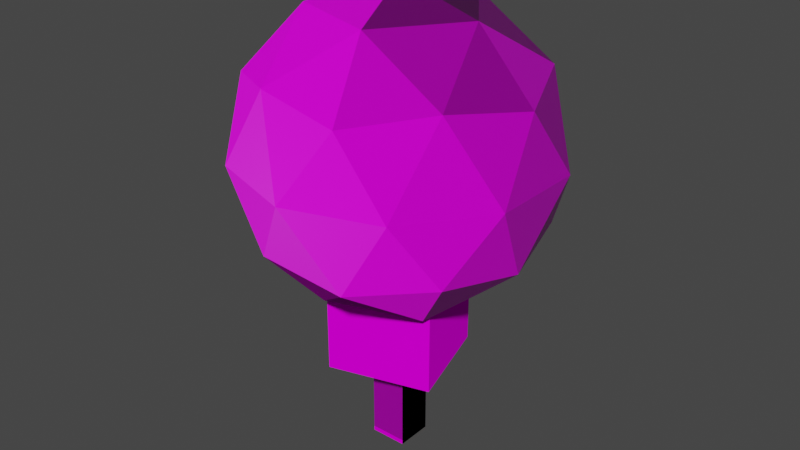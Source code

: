 # Source: tree.blend  (saved by Blender 3.3.6; exported with 4.5.12 LTS)
import bpy
from mathutils import Matrix  # noqa: F401  (used for matrix-valued properties, if any)

bpy.ops.wm.read_factory_settings(use_empty=True)
scene = bpy.context.scene
scene.name = 'Scene'

# ---- collections
col_collection = bpy.data.collections.new('Collection'); scene.collection.children.link(col_collection)

# ---- images (referenced by path relative to the original .blend; pixels are not part of the script)
import os
ASSET_DIR = os.environ.get("B2B_ASSET_DIR", "")  # directory of the original .blend (textures are referenced by path, not embedded)
HERE = os.path.dirname(os.path.abspath(__file__))  # packed textures are extracted next to this script under _unpacked/

def load_image(name, relpath, width, height, colorspace="sRGB"):
    """Load a texture the original file referenced (path relative to the .blend, or extracted next to this script)."""
    p = next((c for c in (os.path.join(HERE, relpath), os.path.join(ASSET_DIR, relpath)) if relpath and os.path.exists(c)), "")
    if p:
        img = bpy.data.images.load(p, check_existing=True)
        img.name = name
    else:  # same state as the original file: an image datablock whose file is absent (Cycles renders it pink)
        img = bpy.data.images.new(name, width, height)
        img.source = "FILE"
        img.filepath = "//" + (relpath or name)
    img.colorspace_settings.name = colorspace
    return img
img_tree_specular = load_image('tree_specular', 'tree_specular.png', 1024, 1024, 'sRGB')
img_tree_diffuse_png = load_image('tree_diffuse.png', 'tree_diffuse.png', 1024, 1024, 'sRGB')
img_tree_diffuse_png_001 = load_image('tree_diffuse.png.001', 'tree_diffuse.png', 1024, 1024, 'sRGB')
img_tree_specular_png = load_image('tree_specular.png', 'tree_specular.png', 1024, 1024, 'Non-Color')
img_tree_normal_png = load_image('tree_normal.png', 'tree_normal.png', 1024, 1024, 'Non-Color')

# ---- materials (node trees are filled in below, after node groups)
mat_tree = bpy.data.materials.new('Tree')
mat_tree.alpha_threshold = 0.0
mat_tree.use_transparent_shadow = False
mat_tree.line_color = (0.0, 0.0, 0.0, 1.0)
mat_tree_1 = bpy.data.materials.new('tree')
mat_tree_1.use_transparent_shadow = False
mat_tree_1.diffuse_color = (1.0, 1.0, 1.0, 1.0)

# ---- material node trees
mat_tree.use_nodes = True; mat_tree.node_tree.nodes.clear()
_N = mat_tree.node_tree.nodes; _L = mat_tree.node_tree.links
n0 = _N.new('ShaderNodeOutputMaterial'); n0.name = 'Material Output'; n0.location = (300, 300)
n1 = _N.new('ShaderNodeMath'); n1.name = 'Math'; n1.location = (-396, 87)
n1.operation = 'POWER'
n1.use_clamp = True
n2 = _N.new('ShaderNodeMath'); n2.name = 'Math.001'; n2.location = (-181, 88)
n2.operation = 'SUBTRACT'
n2.inputs[0].default_value = 1.0
n3 = _N.new('ShaderNodeBsdfPrincipled'); n3.name = 'Principled BSDF'; n3.location = (10, 300)
n3.distribution = 'GGX'
n3.subsurface_method = 'RANDOM_WALK_SKIN'
n3.inputs[2].default_value = 0.4
n3.inputs[3].default_value = 1.45
n3.inputs[27].default_value = (0.0, 0.0, 0.0, 1.0)
n4 = _N.new('ShaderNodeSeparateColor'); n4.name = 'Separate RGB'; n4.location = (-610, 12)
n5 = _N.new('ShaderNodeTexImage'); n5.name = 'Image Texture.001'; n5.location = (-1013, -3)
n5.image = img_tree_specular
n6 = _N.new('ShaderNodeTexImage'); n6.name = 'Image Texture'; n6.location = (-775, 383)
n6.image = img_tree_diffuse_png
_L.new(n3.outputs[0], n0.inputs[0])
_L.new(n4.outputs[0], n1.inputs[0])
_L.new(n4.outputs[1], n1.inputs[1])
_L.new(n1.outputs[0], n2.inputs[1])
_L.new(n2.outputs[0], n3.inputs[13])
_L.new(n4.outputs[2], n3.inputs[28])
_L.new(n5.outputs[0], n4.inputs[0])
_L.new(n6.outputs[0], n3.inputs[0])
n0.is_active_output = True
mat_tree_1.use_nodes = True; mat_tree_1.node_tree.nodes.clear()
_N = mat_tree_1.node_tree.nodes; _L = mat_tree_1.node_tree.links
n0 = _N.new('ShaderNodeBsdfPrincipled'); n0.name = 'Principled BSDF'; n0.location = (10, 300)
n0.distribution = 'GGX'
n0.subsurface_method = 'RANDOM_WALK_SKIN'
n0.inputs[2].default_value = 0.4
n0.inputs[3].default_value = 1.45
n0.inputs[27].default_value = (0.0, 0.0, 0.0, 1.0)
n0.inputs[28].default_value = 1.0
n1 = _N.new('ShaderNodeOutputMaterial'); n1.name = 'Material Output'; n1.location = (300, 300)
n2 = _N.new('ShaderNodeTexImage'); n2.name = 'Image Texture'; n2.location = (-300, 600)
n2.image = img_tree_diffuse_png_001
n3 = _N.new('ShaderNodeTexImage'); n3.name = 'Image Texture.001'; n3.location = (-300, 300)
n3.image = img_tree_specular_png
n4 = _N.new('ShaderNodeNormalMap'); n4.name = 'Normal Map'; n4.location = (-300, -300)
n4.label = 'Normal/Map'
n5 = _N.new('ShaderNodeTexImage'); n5.name = 'Image Texture.002'; n5.location = (-600, -900)
n5.image = img_tree_normal_png
_L.new(n0.outputs[0], n1.inputs[0])
_L.new(n2.outputs[0], n0.inputs[0])
_L.new(n3.outputs[0], n0.inputs[13])
_L.new(n4.outputs[0], n0.inputs[5])
_L.new(n5.outputs[0], n4.inputs[1])
n1.is_active_output = True

# ---- world
world_world = bpy.data.worlds.new('World'); scene.world = world_world
world_world.use_nodes = True; world_world.node_tree.nodes.clear()
_N = world_world.node_tree.nodes; _L = world_world.node_tree.links
n0 = _N.new('ShaderNodeOutputWorld'); n0.name = 'World Output'; n0.location = (300, 300)
n1 = _N.new('ShaderNodeBackground'); n1.name = 'Background'; n1.location = (10, 300)
n1.inputs[0].default_value = (0.05088, 0.05088, 0.05088, 1.0)
_L.new(n1.outputs[0], n0.inputs[0])
n0.is_active_output = True
world_world.color = (0.05088, 0.05088, 0.05088)
world_world.use_sun_shadow = False
world_world.sun_shadow_jitter_overblur = 0.0

# ---- meshes
me_cube = bpy.data.meshes.new('Cube')
me_cube.from_pydata([(-0.3799, -0.6929, 0.9585), (-0.3799, -0.6929, 2.959), (-0.6929, 0.3799, 0.9585), (-0.6929, 0.3799, 2.959), (0.6929, -0.3799, 0.9585), (0.6929, -0.3799, 2.959), (0.3799, 0.6929, 0.9585), (0.3799, 0.6929, 2.959), (0.2, 0.2, 1.0), (0.2, 0.2, -0.05281), (0.2, -0.2, 1.0), (0.2, -0.2, -0.05281), (-0.2, 0.2, 1.0), (-0.2, 0.2, -0.05281), (-0.2, -0.2, 1.0), (-0.2, -0.2, -0.05281)], [], [(3, 6, 2), (1, 2, 0), (7, 4, 6), (5, 0, 4), (6, 0, 2), (3, 5, 7), (3, 7, 6), (1, 3, 2), (7, 5, 4), (5, 1, 0), (6, 4, 0), (3, 1, 5), (10, 15, 11), (14, 13, 15), (8, 11, 9), (12, 9, 13), (10, 14, 15), (14, 12, 13), (8, 10, 11), (12, 8, 9), (8, 14, 10), (8, 12, 14), (9, 15, 13), (9, 11, 15)])
_uv = me_cube.uv_layers.new(name='UVMap')
_uv.uv.foreach_set('vector', [0.1915, 0.383, 0.5342, 0.1915, 0.5342, 0.383, 0.1915, 0.5744, 0.5342, 0.383, 0.5342, 0.5744, 0.1915, 0.1915, 0.5342, 0.000104, 0.5342, 0.1915, 0.1915, 0.7659, 0.5342, 0.5744, 0.5342, 0.7659, 0.5342, 0.1915, 0.7256, 0.383, 0.5342, 0.383, 0.1915, 0.383, 0.0001042, 0.1915, 0.1915, 0.1915, 0.1915, 0.383, 0.1915, 0.1915, 0.5342, 0.1915, 0.1915, 0.5744, 0.1915, 0.383, 0.5342, 0.383, 0.1915, 0.1915, 0.1915, 0.0001042, 0.5342, 0.000104, 0.1915, 0.7659, 0.1915, 0.5744, 0.5342, 0.5744, 0.5342, 0.1915, 0.7256, 0.1915, 0.7256, 0.383, 0.1915, 0.383, 0.000104, 0.383, 0.0001042, 0.1915, 0.9688, 0.2767, 0.9228, 0.1556, 0.9688, 0.1556, 0.9228, 0.2767, 0.8768, 0.1556, 0.9228, 0.1556, 0.8308, 0.2767, 0.7848, 0.1556, 0.8308, 0.1556, 0.8768, 0.2767, 0.8308, 0.1556, 0.8768, 0.1556, 0.9688, 0.2767, 0.9228, 0.2767, 0.9228, 0.1556, 0.9228, 0.2767, 0.8768, 0.2767, 0.8768, 0.1556, 0.8308, 0.2767, 0.7848, 0.2767, 0.7848, 0.1556, 0.8768, 0.2767, 0.8308, 0.2767, 0.8308, 0.1556, 0.8308, 0.2767, 0.7848, 0.3227, 0.7848, 0.2767, 0.8308, 0.2767, 0.8308, 0.3227, 0.7848, 0.3227, 0.8308, 0.1556, 0.7848, 0.1096, 0.8308, 0.1096, 0.8308, 0.1556, 0.7848, 0.1556, 0.7848, 0.1096])
me_cube.materials.append(mat_tree)
me_cube.use_remesh_preserve_volume = False
me_cube.use_remesh_preserve_attributes = False
me_cube.use_mirror_vertex_groups = False
me_cube.use_paint_bone_selection = False
me_cube.use_paint_mask = True
me_cube.update()
me_tree = bpy.data.meshes.new('tree')
me_tree.from_pydata([(0.2, 1.929, 0.2), (-0.2, -0.05281, 0.2), (0.2, -0.05281, 0.2), (-0.2, 1.929, 0.2), (-0.2, -0.05281, -0.2), (0.2, 1.929, -0.2), (0.2, -0.05281, -0.2), (-0.2, 1.929, -0.2), (1.16, 4.195, -0.8431), (0.466, 4.062, -1.434), (0.2739, 4.743, -0.8431), (0.8864, 4.743, 0.0), (0.0, 4.994, 0.0), (-0.4432, 4.195, -1.364), (-1.22, 4.062, -0.8864), (-0.7171, 4.743, -0.521), (-1.434, 4.195, 0.0), (-1.22, 4.062, 0.8864), (-0.7171, 4.743, 0.521), (-0.4432, 4.195, 1.364), (0.466, 4.062, 1.434), (0.2739, 4.743, 0.8431), (1.16, 4.195, 0.8431), (1.508, 4.062, 0.0), (0.9911, 3.308, -1.364), (1.604, 3.308, -0.521), (-0.9911, 3.308, -1.364), (0.0, 3.308, -1.686), (-1.604, 3.308, 0.521), (-1.604, 3.308, -0.521), (0.0, 3.308, 1.686), (-0.9911, 3.308, 1.364), (1.604, 3.308, 0.521), (0.9911, 3.308, 1.364), (0.4432, 2.422, -1.364), (-0.466, 2.554, -1.434), (-1.16, 2.422, -0.8431), (-1.508, 2.554, 0.0), (-1.16, 2.422, 0.8431), (-0.466, 2.554, 1.434), (0.4432, 2.422, 1.364), (1.22, 2.554, 0.8864), (1.434, 2.422, 0.0), (1.22, 2.554, -0.8864), (-0.2739, 1.874, -0.8431), (0.7171, 1.874, -0.521), (-0.8864, 1.874, 0.0), (-0.2739, 1.874, 0.8431), (0.7171, 1.874, 0.521), (0.0, 1.622, 0.0)], [], [(0, 1, 2), (3, 4, 1), (5, 2, 6), (7, 6, 4), (0, 3, 1), (3, 7, 4), (5, 0, 2), (7, 5, 6), (5, 3, 0), (5, 7, 3), (6, 1, 4), (6, 2, 1), (8, 9, 10), (11, 8, 10), (11, 10, 12), (13, 14, 15), (10, 13, 15), (10, 15, 12), (16, 17, 18), (15, 16, 18), (15, 18, 12), (19, 20, 21), (18, 19, 21), (18, 21, 12), (22, 23, 11), (21, 22, 11), (21, 11, 12), (24, 9, 8), (25, 24, 8), (25, 8, 23), (26, 14, 13), (27, 26, 13), (27, 13, 9), (28, 17, 16), (29, 28, 16), (29, 16, 14), (30, 20, 19), (31, 30, 19), (31, 19, 17), (32, 23, 22), (33, 32, 22), (33, 22, 20), (34, 35, 27), (24, 34, 27), (24, 27, 9), (36, 37, 29), (26, 36, 29), (26, 29, 14), (38, 39, 31), (28, 38, 31), (28, 31, 17), (40, 41, 33), (30, 40, 33), (30, 33, 20), (42, 43, 25), (32, 42, 25), (32, 25, 23), (44, 35, 34), (45, 44, 34), (45, 34, 43), (46, 37, 36), (44, 46, 36), (44, 36, 35), (47, 39, 38), (46, 47, 38), (46, 38, 37), (48, 49, 45), (42, 48, 45), (42, 45, 43), (48, 41, 40), (47, 48, 40), (47, 40, 39), (23, 8, 11), (9, 13, 10), (14, 16, 15), (17, 19, 18), (20, 22, 21), (43, 24, 25), (35, 26, 27), (37, 28, 29), (39, 30, 31), (41, 32, 33), (43, 34, 24), (35, 36, 26), (37, 38, 28), (39, 40, 30), (41, 42, 32), (49, 44, 45), (49, 46, 44), (49, 47, 46), (41, 48, 42), (49, 48, 47)])
me_tree.polygons.foreach_set('use_smooth', [True] * 92)
_k = set([(0, 2), (0, 3), (0, 5), (1, 2), (1, 3), (1, 4), (2, 6), (3, 7), (4, 6), (4, 7), (5, 6), (5, 7), (8, 9), (8, 10), (8, 11), (8, 23), (8, 24), (8, 25), (9, 10), (9, 13), (9, 24), (9, 27), (10, 11), (10, 12), (10, 13), (10, 15), (11, 12), (11, 21), (11, 22), (11, 23), (12, 15), (12, 18), (12, 21), (13, 14), (13, 15), (13, 26), (13, 27), (14, 15), (14, 16), (14, 26), (14, 29), (15, 16), (15, 18), (16, 17), (16, 18), (16, 28), (16, 29), (17, 18), (17, 19), (17, 28), (17, 31), (18, 19), (18, 21), (19, 20), (19, 21), (19, 30), (19, 31), (20, 21), (20, 22), (20, 30), (20, 33), (21, 22), (22, 23), (22, 32), (22, 33), (23, 25), (23, 32), (24, 25), (24, 27), (24, 34), (24, 43), (25, 32), (25, 42), (25, 43), (26, 27), (26, 29), (26, 35), (26, 36), (27, 34), (27, 35), (28, 29), (28, 31), (28, 37), (28, 38), (29, 36), (29, 37), (30, 31), (30, 33), (30, 39), (30, 40), (31, 38), (31, 39), (32, 33), (32, 41), (32, 42), (33, 40), (33, 41), (34, 35), (34, 43), (34, 44), (34, 45), (35, 36), (35, 44), (36, 37), (36, 44), (36, 46), (37, 38), (37, 46), (38, 39), (38, 46), (38, 47), (39, 40), (39, 47), (40, 41), (40, 47), (40, 48), (41, 42), (41, 48), (42, 43), (42, 45), (42, 48), (43, 45), (44, 45), (44, 46), (44, 49), (45, 48), (45, 49), (46, 47), (46, 49), (47, 48), (47, 49), (48, 49)])
me_tree.attributes.new('sharp_edge', 'BOOLEAN', 'EDGE').data.foreach_set('value', [ (min(e.vertices), max(e.vertices)) in _k for e in me_tree.edges])
_uv = me_tree.uv_layers.new(name='UVMap')
_uv.uv.foreach_set('vector', [0.9688, 0.2767, 0.9228, 0.1556, 0.9688, 0.1556, 0.9228, 0.2767, 0.8768, 0.1556, 0.9228, 0.1556, 0.8308, 0.2767, 0.7848, 0.1556, 0.8308, 0.1556, 0.8768, 0.2767, 0.8308, 0.1556, 0.8768, 0.1556, 0.9688, 0.2767, 0.9228, 0.2767, 0.9228, 0.1556, 0.9228, 0.2767, 0.8768, 0.2767, 0.8768, 0.1556, 0.8308, 0.2767, 0.7848, 0.2767, 0.7848, 0.1556, 0.8768, 0.2767, 0.8308, 0.2767, 0.8308, 0.1556, 0.8308, 0.2767, 0.7848, 0.3227, 0.7848, 0.2767, 0.8308, 0.2767, 0.8308, 0.3227, 0.7848, 0.3227, 0.8308, 0.1556, 0.7848, 0.1096, 0.8308, 0.1096, 0.8308, 0.1556, 0.7848, 0.1556, 0.7848, 0.1096, 0.5083, 0.5447, 0.5083, 0.4641, 0.5781, 0.5044, 0.5781, 0.585, 0.5083, 0.5447, 0.5781, 0.5044, 0.5781, 0.585, 0.5781, 0.5044, 0.6479, 0.5447, 0.5083, 0.3835, 0.5083, 0.3029, 0.5781, 0.3432, 0.5781, 0.4238, 0.5083, 0.3835, 0.5781, 0.3432, 0.5781, 0.4238, 0.5781, 0.3432, 0.6479, 0.3835, 0.5083, 0.2223, 0.5083, 0.1416, 0.5781, 0.1819, 0.5781, 0.2626, 0.5083, 0.2223, 0.5781, 0.1819, 0.5781, 0.2626, 0.5781, 0.1819, 0.6479, 0.2223, 0.5083, 0.8672, 0.5083, 0.7866, 0.5781, 0.8269, 0.5781, 0.9075, 0.5083, 0.8672, 0.5781, 0.8269, 0.5781, 0.9075, 0.5781, 0.8269, 0.6479, 0.8672, 0.5083, 0.706, 0.5083, 0.6253, 0.5781, 0.6657, 0.5781, 0.7463, 0.5083, 0.706, 0.5781, 0.6657, 0.5781, 0.7463, 0.5781, 0.6657, 0.6479, 0.706, 0.4385, 0.5044, 0.5083, 0.4641, 0.5083, 0.5447, 0.4385, 0.585, 0.4385, 0.5044, 0.5083, 0.5447, 0.4385, 0.585, 0.5083, 0.5447, 0.5083, 0.6253, 0.4385, 0.3432, 0.5083, 0.3029, 0.5083, 0.3835, 0.4385, 0.4238, 0.4385, 0.3432, 0.5083, 0.3835, 0.4385, 0.4238, 0.5083, 0.3835, 0.5083, 0.4641, 0.4385, 0.1819, 0.5083, 0.1416, 0.5083, 0.2223, 0.4385, 0.2626, 0.4385, 0.1819, 0.5083, 0.2223, 0.4385, 0.2626, 0.5083, 0.2223, 0.5083, 0.3029, 0.4385, 0.8269, 0.5083, 0.7866, 0.5083, 0.8672, 0.4385, 0.9075, 0.4385, 0.8269, 0.5083, 0.8672, 0.4385, 0.9075, 0.5083, 0.8672, 0.5083, 0.9478, 0.4385, 0.6657, 0.5083, 0.6253, 0.5083, 0.706, 0.4385, 0.7463, 0.4385, 0.6657, 0.5083, 0.706, 0.4385, 0.7463, 0.5083, 0.706, 0.5083, 0.7866, 0.3687, 0.4641, 0.3687, 0.3835, 0.4385, 0.4238, 0.4385, 0.5044, 0.3687, 0.4641, 0.4385, 0.4238, 0.4385, 0.5044, 0.4385, 0.4238, 0.5083, 0.4641, 0.3687, 0.3029, 0.3687, 0.2223, 0.4385, 0.2626, 0.4385, 0.3432, 0.3687, 0.3029, 0.4385, 0.2626, 0.4385, 0.3432, 0.4385, 0.2626, 0.5083, 0.3029, 0.3687, 0.1416, 0.3687, 0.06102, 0.4385, 0.1013, 0.4385, 0.1819, 0.3687, 0.1416, 0.4385, 0.1013, 0.4385, 0.1819, 0.4385, 0.1013, 0.5083, 0.1416, 0.3687, 0.7866, 0.3687, 0.706, 0.4385, 0.7463, 0.4385, 0.8269, 0.3687, 0.7866, 0.4385, 0.7463, 0.4385, 0.8269, 0.4385, 0.7463, 0.5083, 0.7866, 0.3687, 0.6253, 0.3687, 0.5447, 0.4385, 0.585, 0.4385, 0.6657, 0.3687, 0.6253, 0.4385, 0.585, 0.4385, 0.6657, 0.4385, 0.585, 0.5083, 0.6253, 0.2988, 0.4238, 0.3687, 0.3835, 0.3687, 0.4641, 0.2988, 0.5044, 0.2988, 0.4238, 0.3687, 0.4641, 0.2988, 0.5044, 0.3687, 0.4641, 0.3687, 0.5447, 0.2988, 0.2626, 0.3687, 0.2223, 0.3687, 0.3029, 0.2988, 0.3432, 0.2988, 0.2626, 0.3687, 0.3029, 0.2988, 0.3432, 0.3687, 0.3029, 0.3687, 0.3835, 0.2988, 0.1013, 0.3687, 0.06102, 0.3687, 0.1416, 0.2988, 0.1819, 0.2988, 0.1013, 0.3687, 0.1416, 0.2988, 0.1819, 0.3687, 0.1416, 0.3687, 0.2223, 0.2988, 0.6657, 0.229, 0.6253, 0.2988, 0.585, 0.3687, 0.6253, 0.2988, 0.6657, 0.2988, 0.585, 0.3687, 0.6253, 0.2988, 0.585, 0.3687, 0.5447, 0.2988, 0.7463, 0.3687, 0.706, 0.3687, 0.7866, 0.2988, 0.8269, 0.2988, 0.7463, 0.3687, 0.7866, 0.2988, 0.8269, 0.3687, 0.7866, 0.3687, 0.8672, 0.5083, 0.6253, 0.5083, 0.5447, 0.5781, 0.585, 0.5083, 0.4641, 0.5083, 0.3835, 0.5781, 0.4238, 0.5083, 0.3029, 0.5083, 0.2223, 0.5781, 0.2626, 0.5083, 0.9478, 0.5083, 0.8672, 0.5781, 0.9075, 0.5083, 0.7866, 0.5083, 0.706, 0.5781, 0.7463, 0.3687, 0.5447, 0.4385, 0.5044, 0.4385, 0.585, 0.3687, 0.3835, 0.4385, 0.3432, 0.4385, 0.4238, 0.3687, 0.2223, 0.4385, 0.1819, 0.4385, 0.2626, 0.3687, 0.8672, 0.4385, 0.8269, 0.4385, 0.9075, 0.3687, 0.706, 0.4385, 0.6657, 0.4385, 0.7463, 0.3687, 0.5447, 0.3687, 0.4641, 0.4385, 0.5044, 0.3687, 0.3835, 0.3687, 0.3029, 0.4385, 0.3432, 0.3687, 0.2223, 0.3687, 0.1416, 0.4385, 0.1819, 0.3687, 0.8672, 0.3687, 0.7866, 0.4385, 0.8269, 0.3687, 0.706, 0.3687, 0.6253, 0.4385, 0.6657, 0.229, 0.4641, 0.2988, 0.4238, 0.2988, 0.5044, 0.229, 0.3029, 0.2988, 0.2626, 0.2988, 0.3432, 0.229, 0.1416, 0.2988, 0.1013, 0.2988, 0.1819, 0.3687, 0.706, 0.2988, 0.6657, 0.3687, 0.6253, 0.229, 0.7866, 0.2988, 0.7463, 0.2988, 0.8269])
me_tree.materials.append(mat_tree_1)
me_tree.update()
me_tree.normals_split_custom_set([tuple(v) for v in zip(*[iter([0.0, 0.0, 1.0, 0.0, 0.0, 1.0, 0.0, 0.0, 1.0, -1.0, 0.0, 0.0, -1.0, 0.0, 0.0, -1.0, 0.0, 0.0, 1.0, 0.0, 0.0, 1.0, 0.0, 0.0, 1.0, 0.0, 0.0, 0.0, 0.0, -1.0, 0.0, 0.0, -1.0, 0.0, 0.0, -1.0, 0.0, 0.0, 1.0, 0.0, 0.0, 1.0, 0.0, 0.0, 1.0, -1.0, 0.0, 0.0, -1.0, 0.0, 0.0, -1.0, 0.0, 0.0, 1.0, 0.0, 0.0, 1.0, 0.0, 0.0, 1.0, 0.0, 0.0, 0.0, 0.0, -1.0, 0.0, 0.0, -1.0, 0.0, 0.0, -1.0, 0.0, 1.0, 0.0, 0.0, 1.0, 0.0, 0.0, 1.0, 0.0, 0.0, 1.0, 0.0, 0.0, 1.0, 0.0, 0.0, 1.0, 0.0, 0.0, -1.0, 0.0, 0.0, -1.0, 0.0, 0.0, -1.0, 0.0, 0.0, -1.0, 0.0, 0.0, -1.0, 0.0, 0.0, -1.0, 0.0, 0.4089, 0.6617, -0.6284, 0.4089, 0.6617, -0.6284, 0.4089, 0.6617, -0.6284, 0.4911, 0.7947, -0.3568, 0.4911, 0.7947, -0.3568, 0.4911, 0.7947, -0.3568, 0.268, 0.9435, -0.1947, 0.268, 0.9435, -0.1947, 0.268, 0.9435, -0.1947, -0.4713, 0.6617, -0.5831, -0.4713, 0.6617, -0.5831, -0.4713, 0.6617, -0.5831, -0.1876, 0.7947, -0.5773, -0.1876, 0.7947, -0.5773, -0.1876, 0.7947, -0.5773, -0.1024, 0.9435, -0.3151, -0.1024, 0.9435, -0.3151, -0.1024, 0.9435, -0.3151, -0.7002, 0.6617, 0.268, -0.7002, 0.6617, 0.268, -0.7002, 0.6617, 0.268, -0.6071, 0.7947, 0.0, -0.6071, 0.7947, 0.0, -0.6071, 0.7947, 0.0, -0.3313, 0.9435, 0.0, -0.3313, 0.9435, 0.0, -0.3313, 0.9435, 0.0, 0.03853, 0.6617, 0.7488, 0.03853, 0.6617, 0.7488, 0.03853, 0.6617, 0.7488, -0.1876, 0.7947, 0.5773, -0.1876, 0.7947, 0.5773, -0.1876, 0.7947, 0.5773, -0.1024, 0.9435, 0.3151, -0.1024, 0.9435, 0.3151, -0.1024, 0.9435, 0.3151, 0.724, 0.6617, 0.1947, 0.724, 0.6617, 0.1947, 0.724, 0.6617, 0.1947, 0.4911, 0.7947, 0.3568, 0.4911, 0.7947, 0.3568, 0.4911, 0.7947, 0.3568, 0.268, 0.9435, 0.1947, 0.268, 0.9435, 0.1947, 0.268, 0.9435, 0.1947, 0.5746, 0.3304, -0.7488, 0.5746, 0.3304, -0.7488, 0.5746, 0.3304, -0.7488, 0.7947, 0.1876, -0.5773, 0.7947, 0.1876, -0.5773, 0.7947, 0.1876, -0.5773, 0.8897, 0.3304, -0.3151, 0.8897, 0.3304, -0.3151, 0.8897, 0.3304, -0.3151, -0.5346, 0.3304, -0.7779, -0.5346, 0.3304, -0.7779, -0.5346, 0.3304, -0.7779, -0.3035, 0.1876, -0.9342, -0.3035, 0.1876, -0.9342, -0.3035, 0.1876, -0.9342, -0.02475, 0.3304, -0.9435, -0.02475, 0.3304, -0.9435, -0.02475, 0.3304, -0.9435, -0.905, 0.3304, 0.268, -0.905, 0.3304, 0.268, -0.905, 0.3304, 0.268, -0.9822, 0.1876, 0.0, -0.9822, 0.1876, 0.0, -0.9822, 0.1876, 0.0, -0.905, 0.3304, -0.268, -0.905, 0.3304, -0.268, -0.905, 0.3304, -0.268, -0.02475, 0.3304, 0.9435, -0.02475, 0.3304, 0.9435, -0.02475, 0.3304, 0.9435, -0.3035, 0.1876, 0.9342, -0.3035, 0.1876, 0.9342, -0.3035, 0.1876, 0.9342, -0.5346, 0.3304, 0.7779, -0.5346, 0.3304, 0.7779, -0.5346, 0.3304, 0.7779, 0.8897, 0.3304, 0.3151, 0.8897, 0.3304, 0.3151, 0.8897, 0.3304, 0.3151, 0.7947, 0.1876, 0.5773, 0.7947, 0.1876, 0.5773, 0.7947, 0.1876, 0.5773, 0.5746, 0.3304, 0.7488, 0.5746, 0.3304, 0.7488, 0.5746, 0.3304, 0.7488, 0.02475, -0.3304, -0.9435, 0.02475, -0.3304, -0.9435, 0.02475, -0.3304, -0.9435, 0.3035, -0.1876, -0.9342, 0.3035, -0.1876, -0.9342, 0.3035, -0.1876, -0.9342, 0.3066, 0.1256, -0.9435, 0.3066, 0.1256, -0.9435, 0.3066, 0.1256, -0.9435, -0.8897, -0.3304, -0.3151, -0.8897, -0.3304, -0.3151, -0.8897, -0.3304, -0.3151, -0.7947, -0.1876, -0.5773, -0.7947, -0.1876, -0.5773, -0.7947, -0.1876, -0.5773, -0.8026, 0.1256, -0.5831, -0.8026, 0.1256, -0.5831, -0.8026, 0.1256, -0.5831, -0.5746, -0.3304, 0.7488, -0.5746, -0.3304, 0.7488, -0.5746, -0.3304, 0.7488, -0.7947, -0.1876, 0.5773, -0.7947, -0.1876, 0.5773, -0.7947, -0.1876, 0.5773, -0.8026, 0.1256, 0.5831, -0.8026, 0.1256, 0.5831, -0.8026, 0.1256, 0.5831, 0.5346, -0.3304, 0.7779, 0.5346, -0.3304, 0.7779, 0.5346, -0.3304, 0.7779, 0.3035, -0.1876, 0.9342, 0.3035, -0.1876, 0.9342, 0.3035, -0.1876, 0.9342, 0.3066, 0.1256, 0.9435, 0.3066, 0.1256, 0.9435, 0.3066, 0.1256, 0.9435, 0.905, -0.3304, -0.268, 0.905, -0.3304, -0.268, 0.905, -0.3304, -0.268, 0.9822, -0.1876, 0.0, 0.9822, -0.1876, 0.0, 0.9822, -0.1876, 0.0, 0.9921, 0.1256, 0.0, 0.9921, 0.1256, 0.0, 0.9921, 0.1256, 0.0, -0.03853, -0.6617, -0.7488, -0.03853, -0.6617, -0.7488, -0.03853, -0.6617, -0.7488, 0.1876, -0.7947, -0.5773, 0.1876, -0.7947, -0.5773, 0.1876, -0.7947, -0.5773, 0.4713, -0.6617, -0.5831, 0.4713, -0.6617, -0.5831, 0.4713, -0.6617, -0.5831, -0.724, -0.6617, -0.1947, -0.724, -0.6617, -0.1947, -0.724, -0.6617, -0.1947, -0.4911, -0.7947, -0.3568, -0.4911, -0.7947, -0.3568, -0.4911, -0.7947, -0.3568, -0.4089, -0.6617, -0.6284, -0.4089, -0.6617, -0.6284, -0.4089, -0.6617, -0.6284, -0.4089, -0.6617, 0.6284, -0.4089, -0.6617, 0.6284, -0.4089, -0.6617, 0.6284, -0.4911, -0.7947, 0.3568, -0.4911, -0.7947, 0.3568, -0.4911, -0.7947, 0.3568, -0.724, -0.6617, 0.1947, -0.724, -0.6617, 0.1947, -0.724, -0.6617, 0.1947, 0.3313, -0.9435, 0.0, 0.3313, -0.9435, 0.0, 0.3313, -0.9435, 0.0, 0.6071, -0.7947, 0.0, 0.6071, -0.7947, 0.0, 0.6071, -0.7947, 0.0, 0.7002, -0.6617, -0.268, 0.7002, -0.6617, -0.268, 0.7002, -0.6617, -0.268, 0.4713, -0.6617, 0.5831, 0.4713, -0.6617, 0.5831, 0.4713, -0.6617, 0.5831, 0.1876, -0.7947, 0.5773, 0.1876, -0.7947, 0.5773, 0.1876, -0.7947, 0.5773, -0.03853, -0.6617, 0.7488, -0.03853, -0.6617, 0.7488, -0.03853, -0.6617, 0.7488, 0.724, 0.6617, -0.1947, 0.724, 0.6617, -0.1947, 0.724, 0.6617, -0.1947, 0.03853, 0.6617, -0.7488, 0.03853, 0.6617, -0.7488, 0.03853, 0.6617, -0.7488, -0.7002, 0.6617, -0.268, -0.7002, 0.6617, -0.268, -0.7002, 0.6617, -0.268, -0.4713, 0.6617, 0.5831, -0.4713, 0.6617, 0.5831, -0.4713, 0.6617, 0.5831, 0.4089, 0.6617, 0.6284, 0.4089, 0.6617, 0.6284, 0.4089, 0.6617, 0.6284, 0.8026, -0.1256, -0.5831, 0.8026, -0.1256, -0.5831, 0.8026, -0.1256, -0.5831, -0.3066, -0.1256, -0.9435, -0.3066, -0.1256, -0.9435, -0.3066, -0.1256, -0.9435, -0.9921, -0.1256, 0.0, -0.9921, -0.1256, 0.0, -0.9921, -0.1256, 0.0, -0.3066, -0.1256, 0.9435, -0.3066, -0.1256, 0.9435, -0.3066, -0.1256, 0.9435, 0.8026, -0.1256, 0.5831, 0.8026, -0.1256, 0.5831, 0.8026, -0.1256, 0.5831, 0.5346, -0.3304, -0.7779, 0.5346, -0.3304, -0.7779, 0.5346, -0.3304, -0.7779, -0.5746, -0.3304, -0.7488, -0.5746, -0.3304, -0.7488, -0.5746, -0.3304, -0.7488, -0.8897, -0.3304, 0.3151, -0.8897, -0.3304, 0.3151, -0.8897, -0.3304, 0.3151, 0.02475, -0.3304, 0.9435, 0.02475, -0.3304, 0.9435, 0.02475, -0.3304, 0.9435, 0.905, -0.3304, 0.268, 0.905, -0.3304, 0.268, 0.905, -0.3304, 0.268, 0.1024, -0.9435, -0.3151, 0.1024, -0.9435, -0.3151, 0.1024, -0.9435, -0.3151, -0.268, -0.9435, -0.1947, -0.268, -0.9435, -0.1947, -0.268, -0.9435, -0.1947, -0.268, -0.9435, 0.1947, -0.268, -0.9435, 0.1947, -0.268, -0.9435, 0.1947, 0.7002, -0.6617, 0.268, 0.7002, -0.6617, 0.268, 0.7002, -0.6617, 0.268, 0.1024, -0.9435, 0.3151, 0.1024, -0.9435, 0.3151, 0.1024, -0.9435, 0.3151])] * 3)])

# ---- objects
ob_tree01 = bpy.data.objects.new('tree01', me_cube)
ob_tree02 = bpy.data.objects.new('tree02', me_tree)

# ---- transforms, parenting, visibility, modifiers, constraints
ob_tree01.location = (0.0, 0.0, 0.0)
ob_tree01.lock_rotations_4d = False
ob_tree01.empty_display_type = 'ARROWS'
ob_tree01.lineart.crease_threshold = 0.0
ob_tree02.location = (0.0, 0.0, 0.0)
ob_tree02.rotation_euler = (1.571, -0.0, 0.0)

# ---- collection membership
col_collection.objects.link(ob_tree01)
col_collection.objects.link(ob_tree02)

# ---- scene / render settings (as saved in the file)
scene.frame_start = 1; scene.frame_end = 250; scene.frame_set(0)
scene.render.engine = 'BLENDER_EEVEE_NEXT'
scene.cycles.sampling_pattern = 'TABULATED_SOBOL'
scene.cycles.use_light_tree = False
scene.view_settings.view_transform = 'Filmic'
bpy.context.view_layer.update()

# ---- added for rendering (the .blend has no active camera and no usable light): camera, sun
cam_auto = bpy.data.cameras.new('AutoCamera')
cam_auto.lens = 50.0
cam_auto.sensor_width = 36.0
cam_auto.clip_end = 1000.0
ob_auto_camera = bpy.data.objects.new('AutoCamera', cam_auto)
scene.collection.objects.link(ob_auto_camera)
ob_auto_camera.location = (6.35199, -7.62238, 7.5524)
ob_auto_camera.rotation_euler = (1.09748, -7.21219e-08, 0.694738)
scene.camera = ob_auto_camera
light_auto_sun = bpy.data.lights.new('AutoSun', 'SUN')
light_auto_sun.energy = 3.0
light_auto_sun.angle = 0.0523599
ob_auto_sun = bpy.data.objects.new('AutoSun', light_auto_sun)
scene.collection.objects.link(ob_auto_sun)
ob_auto_sun.rotation_euler = (0.872665, 0.174533, 0.523599)
bpy.context.view_layer.update()
